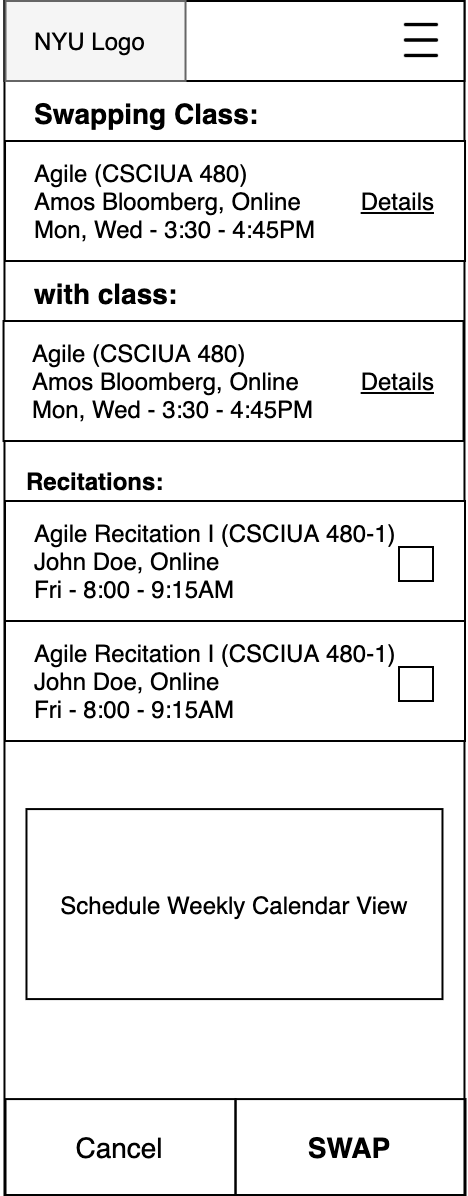

The diagram above was exported from draw.io. Its source (the exported page's mxGraphModel, read from the mxfile embedded in the PNG):
<mxGraphModel dx="1298" dy="777" grid="1" gridSize="10" guides="1" tooltips="1" connect="1" arrows="1" fold="1" page="1" pageScale="1" pageWidth="1200" pageHeight="1600" math="0" shadow="0">
  <root>
    <mxCell id="WlEg8mfq30BSKiuTd8Jb-0" />
    <mxCell id="WlEg8mfq30BSKiuTd8Jb-1" parent="WlEg8mfq30BSKiuTd8Jb-0" />
    <mxCell id="Vj1OhOZQ36sSAtixrIA1-0" value="" style="rounded=0;whiteSpace=wrap;html=1;" vertex="1" parent="WlEg8mfq30BSKiuTd8Jb-1">
      <mxGeometry x="800.74" y="990" width="230" height="597" as="geometry" />
    </mxCell>
    <mxCell id="Vj1OhOZQ36sSAtixrIA1-1" value="" style="rounded=0;whiteSpace=wrap;html=1;" vertex="1" parent="WlEg8mfq30BSKiuTd8Jb-1">
      <mxGeometry x="800.74" y="990" width="230" height="40" as="geometry" />
    </mxCell>
    <mxCell id="Vj1OhOZQ36sSAtixrIA1-2" value="" style="group" connectable="0" vertex="1" parent="WlEg8mfq30BSKiuTd8Jb-1">
      <mxGeometry x="800.74" y="1060" width="230" height="60" as="geometry" />
    </mxCell>
    <mxCell id="Vj1OhOZQ36sSAtixrIA1-3" value="" style="rounded=0;whiteSpace=wrap;html=1;" vertex="1" parent="Vj1OhOZQ36sSAtixrIA1-2">
      <mxGeometry x="0.27" width="230" height="60" as="geometry" />
    </mxCell>
    <mxCell id="Vj1OhOZQ36sSAtixrIA1-4" value="&lt;div&gt;Agile (CSCIUA 480)&lt;/div&gt;&lt;span style=&quot;text-align: center&quot;&gt;&lt;div style=&quot;text-align: left&quot;&gt;Amos Bloomberg, Online&lt;/div&gt;&lt;/span&gt;&lt;span style=&quot;text-align: center&quot;&gt;&lt;div style=&quot;text-align: left&quot;&gt;Mon, Wed - 3:30 - 4:45PM&lt;/div&gt;&lt;/span&gt;" style="text;html=1;strokeColor=none;fillColor=none;align=left;verticalAlign=middle;whiteSpace=wrap;rounded=0;fontSize=12;expand=1;" vertex="1" parent="Vj1OhOZQ36sSAtixrIA1-2">
      <mxGeometry x="13.127142857142857" y="3.5" width="204.2857142857143" height="53" as="geometry" />
    </mxCell>
    <mxCell id="Vj1OhOZQ36sSAtixrIA1-5" value="&lt;u&gt;Details&lt;/u&gt;" style="text;html=1;strokeColor=none;fillColor=none;align=right;verticalAlign=middle;whiteSpace=wrap;rounded=0;fontSize=12;" vertex="1" parent="Vj1OhOZQ36sSAtixrIA1-2">
      <mxGeometry x="175.50809523809525" y="20" width="41.904761904761905" height="20" as="geometry" />
    </mxCell>
    <mxCell id="Vj1OhOZQ36sSAtixrIA1-6" value="" style="rounded=0;whiteSpace=wrap;html=1;fillColor=#f5f5f5;strokeColor=#666666;fontColor=#333333;" vertex="1" parent="WlEg8mfq30BSKiuTd8Jb-1">
      <mxGeometry x="801.26" y="990" width="90" height="40" as="geometry" />
    </mxCell>
    <mxCell id="Vj1OhOZQ36sSAtixrIA1-7" value="" style="group" connectable="0" vertex="1" parent="WlEg8mfq30BSKiuTd8Jb-1">
      <mxGeometry x="798.74" y="990" width="230" height="40" as="geometry" />
    </mxCell>
    <mxCell id="Vj1OhOZQ36sSAtixrIA1-8" value="&lt;span style=&quot;color: rgba(0 , 0 , 0 , 0) ; font-family: monospace ; font-size: 0px ; background-color: rgb(248 , 249 , 250)&quot;&gt;%3CmxGraphModel%3E%3Croot%3E%3CmxCell%20id%3D%220%22%2F%3E%3CmxCell%20id%3D%221%22%20parent%3D%220%22%2F%3E%3CmxCell%20id%3D%222%22%20value%3D%22%22%20style%3D%22group%22%20vertex%3D%221%22%20connectable%3D%220%22%20parent%3D%221%22%3E%3CmxGeometry%20x%3D%22-150%22%20y%3D%221160%22%20width%3D%22230%22%20height%3D%22350%22%20as%3D%22geometry%22%2F%3E%3C%2FmxCell%3E%3CmxCell%20id%3D%223%22%20value%3D%22Spring%202021%22%20style%3D%22text%3Bhtml%3D1%3BstrokeColor%3Dnone%3BfillColor%3Dnone%3Balign%3Dleft%3BverticalAlign%3Dmiddle%3BwhiteSpace%3Dwrap%3Brounded%3D0%3BfontStyle%3D1%3BfontSize%3D14%3B%22%20vertex%3D%221%22%20parent%3D%222%22%3E%3CmxGeometry%20x%3D%2212%22%20y%3D%2250%22%20width%3D%22125%22%20height%3D%2220%22%20as%3D%22geometry%22%2F%3E%3C%2FmxCell%3E%3CmxCell%20id%3D%224%22%20value%3D%22%22%20style%3D%22group%22%20connectable%3D%220%22%20vertex%3D%221%22%20parent%3D%222%22%3E%3CmxGeometry%20y%3D%2276.5%22%20width%3D%22230%22%20height%3D%2260%22%20as%3D%22geometry%22%2F%3E%3C%2FmxCell%3E%3CmxCell%20id%3D%225%22%20value%3D%22%22%20style%3D%22rounded%3D0%3BwhiteSpace%3Dwrap%3Bhtml%3D1%3B%22%20vertex%3D%221%22%20parent%3D%224%22%3E%3CmxGeometry%20width%3D%22230%22%20height%3D%2260%22%20as%3D%22geometry%22%2F%3E%3C%2FmxCell%3E%3CmxCell%20id%3D%226%22%20value%3D%22%26lt%3Bdiv%26gt%3BAgile%20(CSCIUA%20480)%26lt%3B%2Fdiv%26gt%3B%26lt%3Bspan%20style%3D%26quot%3Btext-align%3A%20center%26quot%3B%26gt%3B%26lt%3Bdiv%20style%3D%26quot%3Btext-align%3A%20left%26quot%3B%26gt%3BAmos%20Bloomberg%2C%20Online%26lt%3B%2Fdiv%26gt%3B%26lt%3B%2Fspan%26gt%3B%26lt%3Bspan%20style%3D%26quot%3Btext-align%3A%20center%26quot%3B%26gt%3B%26lt%3Bdiv%20style%3D%26quot%3Btext-align%3A%20left%26quot%3B%26gt%3BMon%2C%20Wed%20-%203%3A30%20-%204%3A45PM%26lt%3B%2Fdiv%26gt%3B%26lt%3B%2Fspan%26gt%3B%22%20style%3D%22text%3Bhtml%3D1%3BstrokeColor%3Dnone%3BfillColor%3Dnone%3Balign%3Dleft%3BverticalAlign%3Dmiddle%3BwhiteSpace%3Dwrap%3Brounded%3D0%3BfontSize%3D12%3Bexpand%3D1%3B%22%20vertex%3D%221%22%20parent%3D%224%22%3E%3CmxGeometry%20x%3D%2213.127142857142857%22%20y%3D%223.5%22%20width%3D%22204.2857142857143%22%20height%3D%2253%22%20as%3D%22geometry%22%2F%3E%3C%2FmxCell%3E%3CmxCell%20id%3D%227%22%20value%3D%22%26lt%3Bu%26gt%3BDetails%26lt%3B%2Fu%26gt%3B%22%20style%3D%22text%3Bhtml%3D1%3BstrokeColor%3Dnone%3BfillColor%3Dnone%3Balign%3Dright%3BverticalAlign%3Dmiddle%3BwhiteSpace%3Dwrap%3Brounded%3D0%3BfontSize%3D12%3B%22%20vertex%3D%221%22%20parent%3D%224%22%3E%3CmxGeometry%20x%3D%22171.54809523809524%22%20y%3D%2220%22%20width%3D%2241.904761904761905%22%20height%3D%2220%22%20as%3D%22geometry%22%2F%3E%3C%2FmxCell%3E%3CmxCell%20id%3D%228%22%20value%3D%22%22%20style%3D%22group%22%20connectable%3D%220%22%20vertex%3D%221%22%20parent%3D%222%22%3E%3CmxGeometry%20y%3D%22136%22%20width%3D%22230%22%20height%3D%2260%22%20as%3D%22geometry%22%2F%3E%3C%2FmxCell%3E%3CmxCell%20id%3D%229%22%20value%3D%22%22%20style%3D%22rounded%3D0%3BwhiteSpace%3Dwrap%3Bhtml%3D1%3B%22%20vertex%3D%221%22%20parent%3D%228%22%3E%3CmxGeometry%20width%3D%22230%22%20height%3D%2260%22%20as%3D%22geometry%22%2F%3E%3C%2FmxCell%3E%3CmxCell%20id%3D%2210%22%20value%3D%22%26lt%3Bdiv%26gt%3BAgile%20(CSCIUA%20480)%26lt%3B%2Fdiv%26gt%3B%26lt%3Bspan%20style%3D%26quot%3Btext-align%3A%20center%26quot%3B%26gt%3B%26lt%3Bdiv%20style%3D%26quot%3Btext-align%3A%20left%26quot%3B%26gt%3BAmos%20Bloomberg%2C%20Online%26lt%3B%2Fdiv%26gt%3B%26lt%3B%2Fspan%26gt%3B%26lt%3Bspan%20style%3D%26quot%3Btext-align%3A%20center%26quot%3B%26gt%3B%26lt%3Bdiv%20style%3D%26quot%3Btext-align%3A%20left%26quot%3B%26gt%3BMon%2C%20Wed%20-%203%3A30%20-%204%3A45PM%26lt%3B%2Fdiv%26gt%3B%26lt%3B%2Fspan%26gt%3B%22%20style%3D%22text%3Bhtml%3D1%3BstrokeColor%3Dnone%3BfillColor%3Dnone%3Balign%3Dleft%3BverticalAlign%3Dmiddle%3BwhiteSpace%3Dwrap%3Brounded%3D0%3BfontSize%3D12%3Bexpand%3D1%3B%22%20vertex%3D%221%22%20parent%3D%228%22%3E%3CmxGeometry%20x%3D%2213.127142857142857%22%20y%3D%223.5%22%20width%3D%22204.2857142857143%22%20height%3D%2253%22%20as%3D%22geometry%22%2F%3E%3C%2FmxCell%3E%3CmxCell%20id%3D%2211%22%20value%3D%22%26lt%3Bu%26gt%3BDetails%26lt%3B%2Fu%26gt%3B%22%20style%3D%22text%3Bhtml%3D1%3BstrokeColor%3Dnone%3BfillColor%3Dnone%3Balign%3Dright%3BverticalAlign%3Dmiddle%3BwhiteSpace%3Dwrap%3Brounded%3D0%3BfontSize%3D12%3B%22%20vertex%3D%221%22%20parent%3D%228%22%3E%3CmxGeometry%20x%3D%22171.54809523809524%22%20y%3D%2220%22%20width%3D%2241.904761904761905%22%20height%3D%2220%22%20as%3D%22geometry%22%2F%3E%3C%2FmxCell%3E%3CmxCell%20id%3D%2212%22%20value%3D%22%22%20style%3D%22group%22%20connectable%3D%220%22%20vertex%3D%221%22%20parent%3D%222%22%3E%3CmxGeometry%20y%3D%22196%22%20width%3D%22230%22%20height%3D%2260%22%20as%3D%22geometry%22%2F%3E%3C%2FmxCell%3E%3CmxCell%20id%3D%2213%22%20value%3D%22%22%20style%3D%22rounded%3D0%3BwhiteSpace%3Dwrap%3Bhtml%3D1%3B%22%20vertex%3D%221%22%20parent%3D%2212%22%3E%3CmxGeometry%20width%3D%22230%22%20height%3D%2260%22%20as%3D%22geometry%22%2F%3E%3C%2FmxCell%3E%3CmxCell%20id%3D%2214%22%20value%3D%22%26lt%3Bdiv%26gt%3BAgile%20(CSCIUA%20480)%26lt%3B%2Fdiv%26gt%3B%26lt%3Bspan%20style%3D%26quot%3Btext-align%3A%20center%26quot%3B%26gt%3B%26lt%3Bdiv%20style%3D%26quot%3Btext-align%3A%20left%26quot%3B%26gt%3BAmos%20Bloomberg%2C%20Online%26lt%3B%2Fdiv%26gt%3B%26lt%3B%2Fspan%26gt%3B%26lt%3Bspan%20style%3D%26quot%3Btext-align%3A%20center%26quot%3B%26gt%3B%26lt%3Bdiv%20style%3D%26quot%3Btext-align%3A%20left%26quot%3B%26gt%3BMon%2C%20Wed%20-%203%3A30%20-%204%3A45PM%26lt%3B%2Fdiv%26gt%3B%26lt%3B%2Fspan%26gt%3B%22%20style%3D%22text%3Bhtml%3D1%3BstrokeColor%3Dnone%3BfillColor%3Dnone%3Balign%3Dleft%3BverticalAlign%3Dmiddle%3BwhiteSpace%3Dwrap%3Brounded%3D0%3BfontSize%3D12%3Bexpand%3D1%3B%22%20vertex%3D%221%22%20parent%3D%2212%22%3E%3CmxGeometry%20x%3D%2213.127142857142857%22%20y%3D%223.5%22%20width%3D%22204.2857142857143%22%20height%3D%2253%22%20as%3D%22geometry%22%2F%3E%3C%2FmxCell%3E%3CmxCell%20id%3D%2215%22%20value%3D%22%26lt%3Bu%26gt%3BDetails%26lt%3B%2Fu%26gt%3B%22%20style%3D%22text%3Bhtml%3D1%3BstrokeColor%3Dnone%3BfillColor%3Dnone%3Balign%3Dright%3BverticalAlign%3Dmiddle%3BwhiteSpace%3Dwrap%3Brounded%3D0%3BfontSize%3D12%3B%22%20vertex%3D%221%22%20parent%3D%2212%22%3E%3CmxGeometry%20x%3D%22171.54809523809524%22%20y%3D%2220%22%20width%3D%2241.904761904761905%22%20height%3D%2220%22%20as%3D%22geometry%22%2F%3E%3C%2FmxCell%3E%3CmxCell%20id%3D%2216%22%20value%3D%22%22%20style%3D%22group%22%20connectable%3D%220%22%20vertex%3D%221%22%20parent%3D%222%22%3E%3CmxGeometry%20y%3D%22256%22%20width%3D%22230%22%20height%3D%2260%22%20as%3D%22geometry%22%2F%3E%3C%2FmxCell%3E%3CmxCell%20id%3D%2217%22%20value%3D%22%22%20style%3D%22rounded%3D0%3BwhiteSpace%3Dwrap%3Bhtml%3D1%3B%22%20vertex%3D%221%22%20parent%3D%2216%22%3E%3CmxGeometry%20width%3D%22230%22%20height%3D%2260%22%20as%3D%22geometry%22%2F%3E%3C%2FmxCell%3E%3CmxCell%20id%3D%2218%22%20value%3D%22%26lt%3Bdiv%26gt%3BAgile%20(CSCIUA%20480)%26lt%3B%2Fdiv%26gt%3B%26lt%3Bspan%20style%3D%26quot%3Btext-align%3A%20center%26quot%3B%26gt%3B%26lt%3Bdiv%20style%3D%26quot%3Btext-align%3A%20left%26quot%3B%26gt%3BAmos%20Bloomberg%2C%20Online%26lt%3B%2Fdiv%26gt%3B%26lt%3B%2Fspan%26gt%3B%26lt%3Bspan%20style%3D%26quot%3Btext-align%3A%20center%26quot%3B%26gt%3B%26lt%3Bdiv%20style%3D%26quot%3Btext-align%3A%20left%26quot%3B%26gt%3BMon%2C%20Wed%20-%203%3A30%20-%204%3A45PM%26lt%3B%2Fdiv%26gt%3B%26lt%3B%2Fspan%26gt%3B%22%20style%3D%22text%3Bhtml%3D1%3BstrokeColor%3Dnone%3BfillColor%3Dnone%3Balign%3Dleft%3BverticalAlign%3Dmiddle%3BwhiteSpace%3Dwrap%3Brounded%3D0%3BfontSize%3D12%3Bexpand%3D1%3B%22%20vertex%3D%221%22%20parent%3D%2216%22%3E%3CmxGeometry%20x%3D%2213.127142857142857%22%20y%3D%223.5%22%20width%3D%22204.2857142857143%22%20height%3D%2253%22%20as%3D%22geometry%22%2F%3E%3C%2FmxCell%3E%3CmxCell%20id%3D%2219%22%20value%3D%22%26lt%3Bu%26gt%3BDetails%26lt%3B%2Fu%26gt%3B%22%20style%3D%22text%3Bhtml%3D1%3BstrokeColor%3Dnone%3BfillColor%3Dnone%3Balign%3Dright%3BverticalAlign%3Dmiddle%3BwhiteSpace%3Dwrap%3Brounded%3D0%3BfontSize%3D12%3B%22%20vertex%3D%221%22%20parent%3D%2216%22%3E%3CmxGeometry%20x%3D%22171.54809523809524%22%20y%3D%2220%22%20width%3D%2241.904761904761905%22%20height%3D%2220%22%20as%3D%22geometry%22%2F%3E%3C%2FmxCell%3E%3CmxCell%20id%3D%2220%22%20value%3D%22%26lt%3Bu%26gt%3BBrowse%20class%20catalog%26lt%3B%2Fu%26gt%3B%22%20style%3D%22rounded%3D0%3BwhiteSpace%3Dwrap%3Bhtml%3D1%3B%22%20vertex%3D%221%22%20parent%3D%222%22%3E%3CmxGeometry%20y%3D%22316%22%20width%3D%22230%22%20height%3D%2234%22%20as%3D%22geometry%22%2F%3E%3C%2FmxCell%3E%3CmxCell%20id%3D%2221%22%20value%3D%22%22%20style%3D%22group%22%20connectable%3D%220%22%20vertex%3D%221%22%20parent%3D%222%22%3E%3CmxGeometry%20width%3D%22230%22%20height%3D%2240%22%20as%3D%22geometry%22%2F%3E%3C%2FmxCell%3E%3CmxCell%20id%3D%2222%22%20value%3D%22%22%20style%3D%22rounded%3D0%3BwhiteSpace%3Dwrap%3Bhtml%3D1%3B%22%20vertex%3D%221%22%20parent%3D%2221%22%3E%3CmxGeometry%20width%3D%22230%22%20height%3D%2240%22%20as%3D%22geometry%22%2F%3E%3C%2FmxCell%3E%3CmxCell%20id%3D%2223%22%20value%3D%22%22%20style%3D%22rounded%3D0%3BwhiteSpace%3Dwrap%3Bhtml%3D1%3BfillColor%3D%23f5f5f5%3BstrokeColor%3D%23666666%3BfontColor%3D%23333333%3B%22%20vertex%3D%221%22%20parent%3D%2221%22%3E%3CmxGeometry%20width%3D%2290%22%20height%3D%2240%22%20as%3D%22geometry%22%2F%3E%3C%2FmxCell%3E%3CmxCell%20id%3D%2224%22%20value%3D%22NYU%20Logo%22%20style%3D%22text%3Bhtml%3D1%3BstrokeColor%3Dnone%3BfillColor%3Dnone%3Balign%3Dleft%3BverticalAlign%3Dmiddle%3BwhiteSpace%3Dwrap%3Brounded%3D0%3B%22%20vertex%3D%221%22%20parent%3D%2221%22%3E%3CmxGeometry%20x%3D%2210%22%20y%3D%2210%22%20width%3D%2270%22%20height%3D%2220%22%20as%3D%22geometry%22%2F%3E%3C%2FmxCell%3E%3CmxCell%20id%3D%2225%22%20value%3D%22%22%20style%3D%22shape%3Dimage%3Bhtml%3D1%3BverticalAlign%3Dtop%3BverticalLabelPosition%3Dbottom%3BlabelBackgroundColor%3D%23ffffff%3BimageAspect%3D0%3Baspect%3Dfixed%3Bimage%3Dhttps%3A%2F%2Fcdn1.iconfinder.com%2Fdata%2Ficons%2Fjumpicon-basic-ui-line-1%2F32%2F-_Hamburger-Menu-More-Navigation--128.png%22%20vertex%3D%221%22%20parent%3D%2221%22%3E%3CmxGeometry%20x%3D%22195.01%22%20y%3D%226.25%22%20width%3D%2227.5%22%20height%3D%2227.5%22%20as%3D%22geometry%22%2F%3E%3C%2FmxCell%3E%3CmxCell%20id%3D%2226%22%20value%3D%22Edit%22%20style%3D%22text%3Bhtml%3D1%3BstrokeColor%3Dnone%3BfillColor%3Dnone%3Balign%3Dcenter%3BverticalAlign%3Dmiddle%3BwhiteSpace%3Dwrap%3Brounded%3D0%3BfontStyle%3D4%22%20vertex%3D%221%22%20parent%3D%222%22%3E%3CmxGeometry%20x%3D%22180%22%20y%3D%2250%22%20width%3D%2240%22%20height%3D%2220%22%20as%3D%22geometry%22%2F%3E%3C%2FmxCell%3E%3C%2Froot%3E%3C%2FmxGraphModel%3E&lt;/span&gt;" style="shape=image;html=1;verticalAlign=top;verticalLabelPosition=bottom;labelBackgroundColor=#ffffff;imageAspect=0;aspect=fixed;image=https://cdn1.iconfinder.com/data/icons/jumpicon-basic-ui-line-1/32/-_Hamburger-Menu-More-Navigation--128.png" vertex="1" parent="Vj1OhOZQ36sSAtixrIA1-7">
      <mxGeometry x="197" y="6.25" width="27.5" height="27.5" as="geometry" />
    </mxCell>
    <mxCell id="Vj1OhOZQ36sSAtixrIA1-9" value="NYU Logo" style="text;html=1;strokeColor=none;fillColor=none;align=left;verticalAlign=middle;whiteSpace=wrap;rounded=0;" vertex="1" parent="Vj1OhOZQ36sSAtixrIA1-7">
      <mxGeometry x="15" y="10" width="70" height="20" as="geometry" />
    </mxCell>
    <mxCell id="Vj1OhOZQ36sSAtixrIA1-10" value="Swapping Class:" style="text;html=1;strokeColor=none;fillColor=none;align=left;verticalAlign=middle;whiteSpace=wrap;rounded=0;fontStyle=1;fontSize=14;" vertex="1" parent="WlEg8mfq30BSKiuTd8Jb-1">
      <mxGeometry x="813.74" y="1036" width="121" height="20" as="geometry" />
    </mxCell>
    <mxCell id="Vj1OhOZQ36sSAtixrIA1-11" value="&lt;b&gt;&lt;font style=&quot;font-size: 14px&quot;&gt;SWAP&lt;/font&gt;&lt;/b&gt;" style="rounded=0;whiteSpace=wrap;html=1;strokeColor=#000000;fillColor=none;align=center;" vertex="1" parent="WlEg8mfq30BSKiuTd8Jb-1">
      <mxGeometry x="916.26" y="1539.037755102041" width="115" height="47.95918367346938" as="geometry" />
    </mxCell>
    <mxCell id="Vj1OhOZQ36sSAtixrIA1-12" value="&lt;span style=&quot;font-size: 14px&quot;&gt;Cancel&lt;/span&gt;" style="rounded=0;whiteSpace=wrap;html=1;strokeColor=#000000;fillColor=none;align=center;" vertex="1" parent="WlEg8mfq30BSKiuTd8Jb-1">
      <mxGeometry x="801.26" y="1539.037755102041" width="115" height="47.95918367346938" as="geometry" />
    </mxCell>
    <mxCell id="Vj1OhOZQ36sSAtixrIA1-13" value="with class:" style="text;html=1;strokeColor=none;fillColor=none;align=left;verticalAlign=middle;whiteSpace=wrap;rounded=0;fontStyle=1;fontSize=14;" vertex="1" parent="WlEg8mfq30BSKiuTd8Jb-1">
      <mxGeometry x="813.74" y="1126" width="121" height="20" as="geometry" />
    </mxCell>
    <mxCell id="Vj1OhOZQ36sSAtixrIA1-14" value="" style="group" connectable="0" vertex="1" parent="WlEg8mfq30BSKiuTd8Jb-1">
      <mxGeometry x="800" y="1150" width="230" height="60" as="geometry" />
    </mxCell>
    <mxCell id="Vj1OhOZQ36sSAtixrIA1-15" value="" style="rounded=0;whiteSpace=wrap;html=1;" vertex="1" parent="Vj1OhOZQ36sSAtixrIA1-14">
      <mxGeometry x="0.27" width="230" height="60" as="geometry" />
    </mxCell>
    <mxCell id="Vj1OhOZQ36sSAtixrIA1-16" value="&lt;div&gt;Agile (CSCIUA 480)&lt;/div&gt;&lt;span style=&quot;text-align: center&quot;&gt;&lt;div style=&quot;text-align: left&quot;&gt;Amos Bloomberg, Online&lt;/div&gt;&lt;/span&gt;&lt;span style=&quot;text-align: center&quot;&gt;&lt;div style=&quot;text-align: left&quot;&gt;Mon, Wed - 3:30 - 4:45PM&lt;/div&gt;&lt;/span&gt;" style="text;html=1;strokeColor=none;fillColor=none;align=left;verticalAlign=middle;whiteSpace=wrap;rounded=0;fontSize=12;expand=1;" vertex="1" parent="Vj1OhOZQ36sSAtixrIA1-14">
      <mxGeometry x="13.127142857142857" y="3.5" width="204.2857142857143" height="53" as="geometry" />
    </mxCell>
    <mxCell id="Vj1OhOZQ36sSAtixrIA1-17" value="&lt;u&gt;Details&lt;/u&gt;" style="text;html=1;strokeColor=none;fillColor=none;align=right;verticalAlign=middle;whiteSpace=wrap;rounded=0;fontSize=12;" vertex="1" parent="Vj1OhOZQ36sSAtixrIA1-14">
      <mxGeometry x="175.50809523809525" y="20" width="41.904761904761905" height="20" as="geometry" />
    </mxCell>
    <mxCell id="Vj1OhOZQ36sSAtixrIA1-18" value="" style="rounded=0;whiteSpace=wrap;html=1;" vertex="1" parent="WlEg8mfq30BSKiuTd8Jb-1">
      <mxGeometry x="801" y="1240" width="230" height="60" as="geometry" />
    </mxCell>
    <mxCell id="Vj1OhOZQ36sSAtixrIA1-19" value="Agile Recitation I (CSCIUA 480-1)&lt;br&gt;John Doe, Online&lt;br&gt;Fri - 8:00 - 9:15AM" style="text;html=1;strokeColor=none;fillColor=none;align=left;verticalAlign=middle;whiteSpace=wrap;rounded=0;fontSize=12;expand=1;" vertex="1" parent="WlEg8mfq30BSKiuTd8Jb-1">
      <mxGeometry x="814.1271428571429" y="1243.5" width="204.2857142857143" height="53" as="geometry" />
    </mxCell>
    <mxCell id="Vj1OhOZQ36sSAtixrIA1-20" value="" style="whiteSpace=wrap;html=1;aspect=fixed;" vertex="1" parent="WlEg8mfq30BSKiuTd8Jb-1">
      <mxGeometry x="998" y="1263" width="17" height="17" as="geometry" />
    </mxCell>
    <mxCell id="Vj1OhOZQ36sSAtixrIA1-21" value="&lt;b&gt;Recitations:&lt;/b&gt;" style="text;html=1;strokeColor=none;fillColor=none;align=left;verticalAlign=middle;whiteSpace=wrap;rounded=0;" vertex="1" parent="WlEg8mfq30BSKiuTd8Jb-1">
      <mxGeometry x="810" y="1220" width="220" height="20" as="geometry" />
    </mxCell>
    <mxCell id="Vj1OhOZQ36sSAtixrIA1-22" value="" style="rounded=0;whiteSpace=wrap;html=1;" vertex="1" parent="WlEg8mfq30BSKiuTd8Jb-1">
      <mxGeometry x="801" y="1300" width="230" height="60" as="geometry" />
    </mxCell>
    <mxCell id="Vj1OhOZQ36sSAtixrIA1-23" value="Agile Recitation I (CSCIUA 480-1)&lt;br&gt;John Doe, Online&lt;br&gt;Fri - 8:00 - 9:15AM" style="text;html=1;strokeColor=none;fillColor=none;align=left;verticalAlign=middle;whiteSpace=wrap;rounded=0;fontSize=12;expand=1;" vertex="1" parent="WlEg8mfq30BSKiuTd8Jb-1">
      <mxGeometry x="814.1271428571429" y="1303.5" width="204.2857142857143" height="53" as="geometry" />
    </mxCell>
    <mxCell id="Vj1OhOZQ36sSAtixrIA1-24" value="" style="whiteSpace=wrap;html=1;aspect=fixed;" vertex="1" parent="WlEg8mfq30BSKiuTd8Jb-1">
      <mxGeometry x="998" y="1323" width="17" height="17" as="geometry" />
    </mxCell>
    <mxCell id="Vj1OhOZQ36sSAtixrIA1-25" value="Schedule Weekly Calendar View" style="rounded=0;whiteSpace=wrap;html=1;glass=0;align=center;" vertex="1" parent="WlEg8mfq30BSKiuTd8Jb-1">
      <mxGeometry x="811.74" y="1394.04" width="208" height="95" as="geometry" />
    </mxCell>
  </root>
</mxGraphModel>